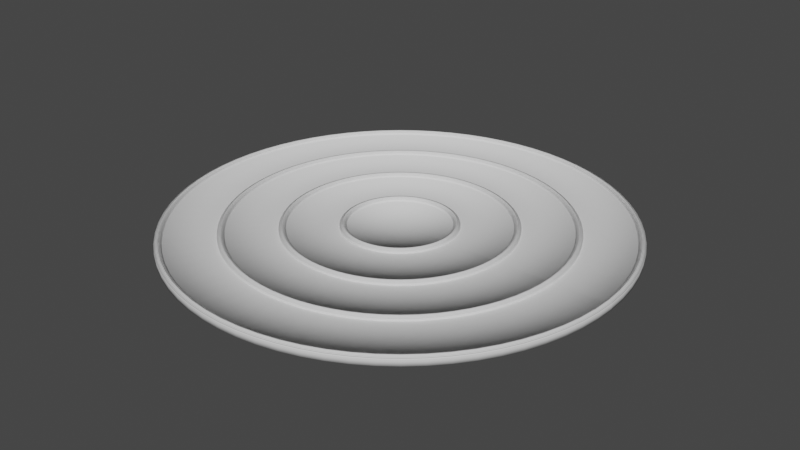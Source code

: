 # Source: turning-plate.blend  (saved by Blender 3.3.6; exported with 4.5.12 LTS)
import bpy
from mathutils import Matrix  # noqa: F401  (used for matrix-valued properties, if any)

bpy.ops.wm.read_factory_settings(use_empty=True)
scene = bpy.context.scene
scene.name = 'Scene'

# ---- collections
col_collection = bpy.data.collections.new('Collection'); scene.collection.children.link(col_collection)

# ---- world
world_world = bpy.data.worlds.new('World'); scene.world = world_world
world_world.use_nodes = True; world_world.node_tree.nodes.clear()
_N = world_world.node_tree.nodes; _L = world_world.node_tree.links
n0 = _N.new('ShaderNodeOutputWorld'); n0.name = 'World Output'; n0.location = (300, 300)
n1 = _N.new('ShaderNodeBackground'); n1.name = 'Background'; n1.location = (10, 300)
n1.inputs[0].default_value = (0.05088, 0.05088, 0.05088, 1.0)
_L.new(n1.outputs[0], n0.inputs[0])
n0.is_active_output = True
world_world.color = (0.05088, 0.05088, 0.05088)
world_world.use_sun_shadow = False
world_world.sun_shadow_jitter_overblur = 0.0

# ---- meshes
me_vert_001 = bpy.data.meshes.new('Vert.001')
me_vert_001.from_pydata([(0.0, 0.0, 0.0), (100.0, 0.0, 0.0), (100.0, 0.0, 2.0), (0.0, 0.0, 2.0), (97.0, 1.813e-07, 2.5), (100.0, 1.813e-07, 2.5), (98.73, -2.026e-08, 3.737), (98.27, -2.026e-08, 3.737), (98.5, -2.236e-08, 3.75), (97.83, -5.318e-10, 3.616), (98.27, -2.026e-08, 3.737), (98.04, -1.239e-08, 3.689), (97.45, 3.7e-08, 3.386), (97.83, -5.318e-10, 3.616), (97.63, 1.654e-08, 3.511), (97.18, 8.865e-08, 3.069), (97.45, 3.7e-08, 3.386), (97.3, 6.159e-08, 3.235), (97.04, 1.494e-07, 2.696), (97.18, 8.865e-08, 3.069), (97.09, 1.184e-07, 2.886), (99.82, 8.865e-08, 3.069), (99.96, 1.494e-07, 2.696), (99.91, 1.184e-07, 2.886), (99.55, 3.7e-08, 3.386), (99.82, 8.865e-08, 3.069), (99.7, 6.159e-08, 3.235), (99.17, -5.318e-10, 3.616), (99.55, 3.7e-08, 3.386), (99.37, 1.654e-08, 3.511), (98.73, -2.026e-08, 3.737), (99.17, -5.318e-10, 3.616), (98.96, -1.239e-08, 3.689), (97.0, 1.813e-07, 2.5), (97.0, 1.813e-07, 2.0), (100.0, 1.813e-07, 2.0), (100.0, 1.813e-07, 2.5), (75.0, 1.813e-07, 2.0), (72.0, 1.813e-07, 2.5), (75.0, 1.813e-07, 2.5), (73.73, -2.026e-08, 3.737), (73.27, -2.026e-08, 3.737), (73.5, -2.236e-08, 3.75), (72.83, -5.318e-10, 3.616), (73.27, -2.026e-08, 3.737), (73.04, -1.239e-08, 3.689), (72.45, 3.7e-08, 3.386), (72.83, -5.318e-10, 3.616), (72.63, 1.654e-08, 3.511), (72.18, 8.865e-08, 3.069), (72.45, 3.7e-08, 3.386), (72.3, 6.159e-08, 3.235), (72.04, 1.494e-07, 2.696), (72.18, 8.865e-08, 3.069), (72.09, 1.184e-07, 2.886), (74.82, 8.865e-08, 3.069), (74.96, 1.494e-07, 2.696), (74.91, 1.184e-07, 2.886), (74.55, 3.7e-08, 3.386), (74.82, 8.865e-08, 3.069), (74.7, 6.159e-08, 3.235), (74.17, -5.318e-10, 3.616), (74.55, 3.7e-08, 3.386), (74.37, 1.654e-08, 3.511), (73.73, -2.026e-08, 3.737), (74.17, -5.318e-10, 3.616), (73.96, -1.239e-08, 3.689), (72.0, 1.813e-07, 2.5), (72.0, 1.813e-07, 2.0), (75.0, 1.813e-07, 2.0), (75.0, 1.813e-07, 2.5), (50.0, 1.813e-07, 2.0), (47.0, 1.813e-07, 2.5), (50.0, 1.813e-07, 2.5), (48.73, -2.026e-08, 3.737), (48.27, -2.026e-08, 3.737), (48.5, -2.236e-08, 3.75), (47.83, -5.318e-10, 3.616), (48.27, -2.026e-08, 3.737), (48.04, -1.239e-08, 3.689), (47.45, 3.7e-08, 3.386), (47.83, -5.318e-10, 3.616), (47.63, 1.654e-08, 3.511), (47.18, 8.865e-08, 3.069), (47.45, 3.7e-08, 3.386), (47.3, 6.159e-08, 3.235), (47.04, 1.494e-07, 2.696), (47.18, 8.865e-08, 3.069), (47.09, 1.184e-07, 2.886), (49.82, 8.865e-08, 3.069), (49.96, 1.494e-07, 2.696), (49.91, 1.184e-07, 2.886), (49.55, 3.7e-08, 3.386), (49.82, 8.865e-08, 3.069), (49.7, 6.159e-08, 3.235), (49.17, -5.318e-10, 3.616), (49.55, 3.7e-08, 3.386), (49.37, 1.654e-08, 3.511), (48.73, -2.026e-08, 3.737), (49.17, -5.318e-10, 3.616), (48.96, -1.239e-08, 3.689), (47.0, 1.813e-07, 2.5), (47.0, 1.813e-07, 2.0), (50.0, 1.813e-07, 2.0), (50.0, 1.813e-07, 2.5), (25.0, 1.813e-07, 2.0), (22.0, 1.813e-07, 2.5), (25.0, 1.813e-07, 2.5), (23.73, -2.026e-08, 3.737), (23.27, -2.026e-08, 3.737), (23.5, -2.236e-08, 3.75), (22.83, -5.318e-10, 3.616), (23.27, -2.026e-08, 3.737), (23.04, -1.239e-08, 3.689), (22.45, 3.7e-08, 3.386), (22.83, -5.318e-10, 3.616), (22.63, 1.654e-08, 3.511), (22.18, 8.865e-08, 3.069), (22.45, 3.7e-08, 3.386), (22.3, 6.159e-08, 3.235), (22.04, 1.494e-07, 2.696), (22.18, 8.865e-08, 3.069), (22.09, 1.184e-07, 2.886), (24.82, 8.865e-08, 3.069), (24.96, 1.494e-07, 2.696), (24.91, 1.184e-07, 2.886), (24.55, 3.7e-08, 3.386), (24.82, 8.865e-08, 3.069), (24.7, 6.159e-08, 3.235), (24.17, -5.318e-10, 3.616), (24.55, 3.7e-08, 3.386), (24.37, 1.654e-08, 3.511), (23.73, -2.026e-08, 3.737), (24.17, -5.318e-10, 3.616), (23.96, -1.239e-08, 3.689), (22.0, 1.813e-07, 2.5), (22.0, 1.813e-07, 2.0), (25.0, 1.813e-07, 2.0), (25.0, 1.813e-07, 2.5), (-1.526e-05, 1.813e-07, 2.0)], [(0, 1), (1, 2), (0, 3), (13, 9), (9, 11), (11, 10), (10, 7), (7, 8), (8, 6), (6, 30), (30, 32), (32, 31), (31, 27), (27, 29), (29, 28), (28, 24), (24, 26), (26, 25), (25, 21), (21, 23), (23, 22), (22, 5), (4, 18), (18, 20), (20, 19), (19, 15), (15, 17), (17, 16), (16, 12), (12, 14), (14, 13), (33, 34), (35, 36), (34, 37), (47, 43), (43, 45), (45, 44), (44, 41), (41, 42), (42, 40), (40, 64), (64, 66), (66, 65), (65, 61), (61, 63), (63, 62), (62, 58), (58, 60), (60, 59), (59, 55), (55, 57), (57, 56), (56, 39), (38, 52), (52, 54), (54, 53), (53, 49), (49, 51), (51, 50), (50, 46), (46, 48), (48, 47), (67, 68), (69, 70), (68, 71), (81, 77), (77, 79), (79, 78), (78, 75), (75, 76), (76, 74), (74, 98), (98, 100), (100, 99), (99, 95), (95, 97), (97, 96), (96, 92), (92, 94), (94, 93), (93, 89), (89, 91), (91, 90), (90, 73), (72, 86), (86, 88), (88, 87), (87, 83), (83, 85), (85, 84), (84, 80), (80, 82), (82, 81), (101, 102), (103, 104), (102, 105), (115, 111), (111, 113), (113, 112), (112, 109), (109, 110), (110, 108), (108, 132), (132, 134), (134, 133), (133, 129), (129, 131), (131, 130), (130, 126), (126, 128), (128, 127), (127, 123), (123, 125), (125, 124), (124, 107), (106, 120), (120, 122), (122, 121), (121, 117), (117, 119), (119, 118), (118, 114), (114, 116), (116, 115), (135, 136), (137, 138), (136, 139)], [])
me_vert_001.update()

# ---- objects
ob_vert_001 = bpy.data.objects.new('Vert.001', me_vert_001)

# ---- transforms, parenting, visibility, modifiers, constraints
ob_vert_001.location = (0.0, 0.0, 0.0)
_vg = ob_vert_001.vertex_groups.new(name='Group')
_m = ob_vert_001.modifiers.new('Screw', 'SCREW')
_m.steps = 1
_m.render_steps = 1
_m.iterations = 72
_m.angle = -0.08727
_m.use_merge_vertices = True

# ---- collection membership
col_collection.objects.link(ob_vert_001)

# ---- scene / render settings (as saved in the file)
scene.frame_start = 1; scene.frame_end = 250; scene.frame_set(1)
scene.render.engine = 'BLENDER_EEVEE_NEXT'
scene.cycles.sampling_pattern = 'TABULATED_SOBOL'
scene.cycles.use_light_tree = False
scene.view_settings.view_transform = 'Filmic'
scene.unit_settings.scale_length = 0.001
bpy.context.view_layer.update()

# ---- added for rendering (the .blend has no active camera and no usable light): camera, sun
cam_auto = bpy.data.cameras.new('AutoCamera')
cam_auto.lens = 50.0
cam_auto.sensor_width = 36.0
cam_auto.clip_end = 4593.1
ob_auto_camera = bpy.data.objects.new('AutoCamera', cam_auto)
scene.collection.objects.link(ob_auto_camera)
ob_auto_camera.location = (261.716, -314.059, 211.248)
ob_auto_camera.rotation_euler = (1.09748, -7.21219e-08, 0.694738)
scene.camera = ob_auto_camera
light_auto_sun = bpy.data.lights.new('AutoSun', 'SUN')
light_auto_sun.energy = 3.0
light_auto_sun.angle = 0.0523599
ob_auto_sun = bpy.data.objects.new('AutoSun', light_auto_sun)
scene.collection.objects.link(ob_auto_sun)
ob_auto_sun.rotation_euler = (0.872665, 0.174533, 0.523599)
bpy.context.view_layer.update()
